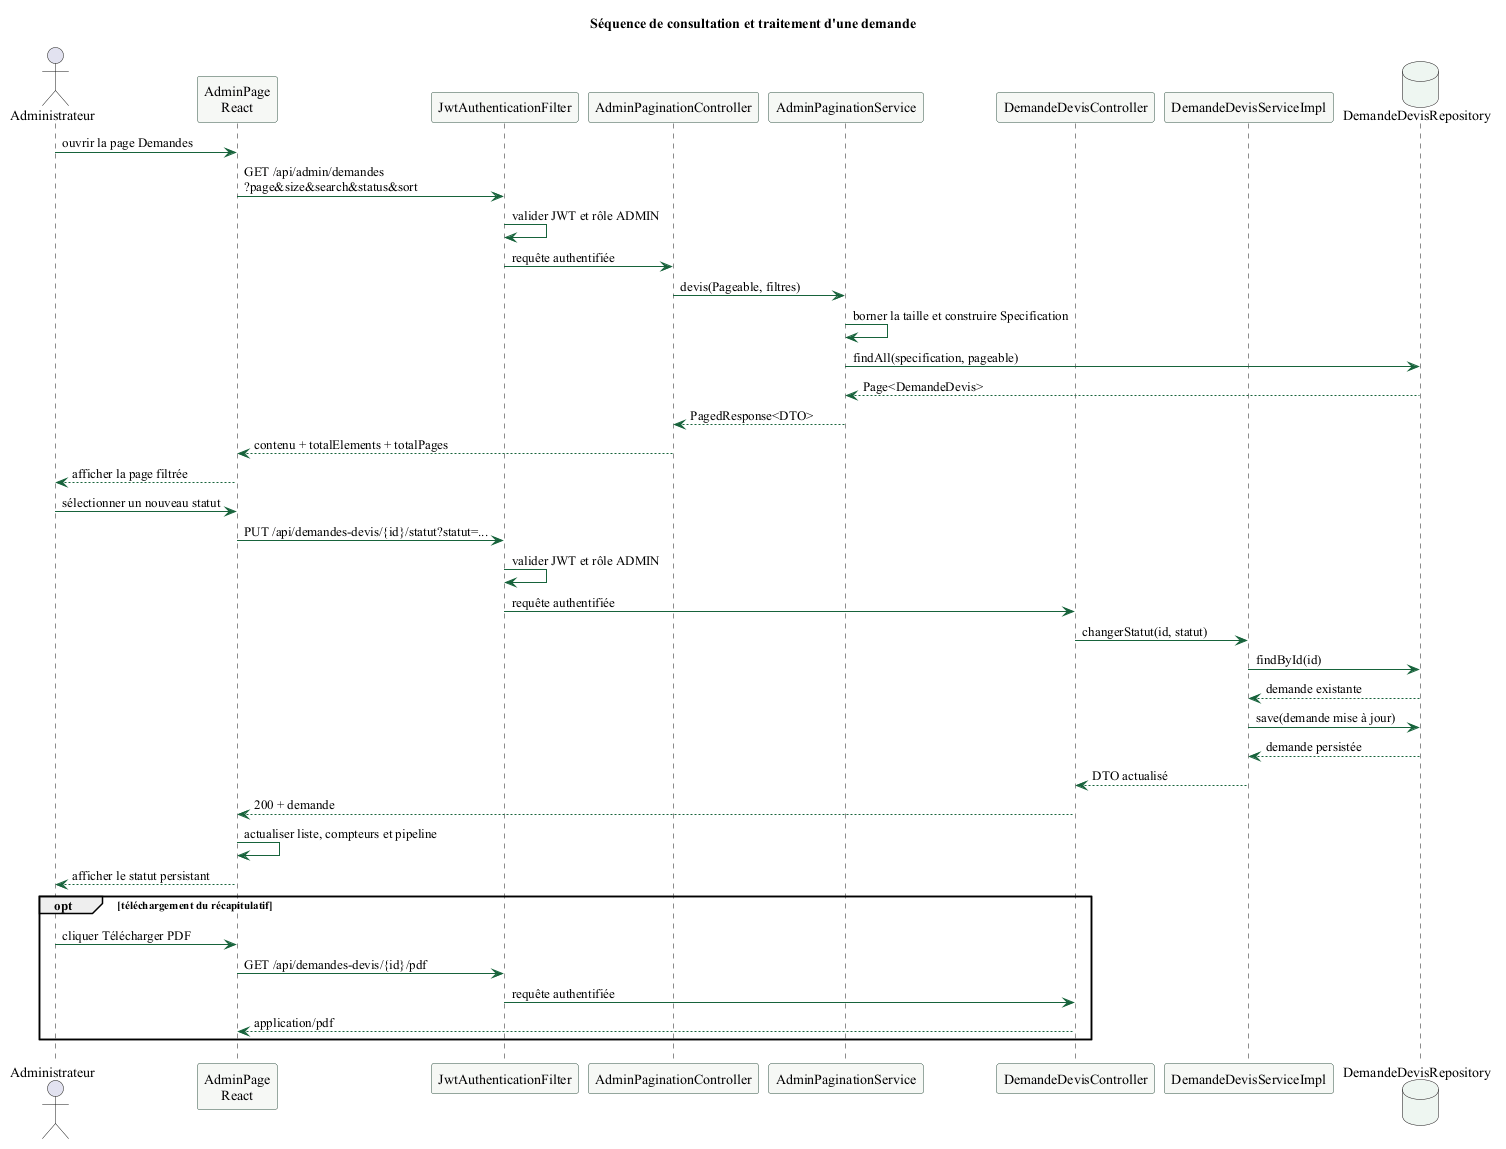

The diagram above was rendered by PlantUML. Its source (embedded in the PNG):
@startuml
title Séquence de consultation et traitement d'une demande

skinparam backgroundColor white
skinparam shadowing false
skinparam defaultFontName "Times New Roman"
skinparam ArrowColor #17633B
skinparam ParticipantBorderColor #315344
skinparam ParticipantBackgroundColor #F6F8F5
skinparam DatabaseBackgroundColor #EEF6F1

actor Administrateur as Admin
participant "AdminPage\nReact" as UI
participant "JwtAuthenticationFilter" as JWTFilter
participant "AdminPaginationController" as PageCtrl
participant "AdminPaginationService" as PageService
participant "DemandeDevisController" as QuoteCtrl
participant "DemandeDevisServiceImpl" as QuoteService
database "DemandeDevisRepository" as Repo

Admin -> UI : ouvrir la page Demandes
UI -> JWTFilter : GET /api/admin/demandes\n?page&size&search&status&sort
JWTFilter -> JWTFilter : valider JWT et rôle ADMIN
JWTFilter -> PageCtrl : requête authentifiée
PageCtrl -> PageService : devis(Pageable, filtres)
PageService -> PageService : borner la taille et construire Specification
PageService -> Repo : findAll(specification, pageable)
Repo --> PageService : Page<DemandeDevis>
PageService --> PageCtrl : PagedResponse<DTO>
PageCtrl --> UI : contenu + totalElements + totalPages
UI --> Admin : afficher la page filtrée

Admin -> UI : sélectionner un nouveau statut
UI -> JWTFilter : PUT /api/demandes-devis/{id}/statut?statut=...
JWTFilter -> JWTFilter : valider JWT et rôle ADMIN
JWTFilter -> QuoteCtrl : requête authentifiée
QuoteCtrl -> QuoteService : changerStatut(id, statut)
QuoteService -> Repo : findById(id)
Repo --> QuoteService : demande existante
QuoteService -> Repo : save(demande mise à jour)
Repo --> QuoteService : demande persistée
QuoteService --> QuoteCtrl : DTO actualisé
QuoteCtrl --> UI : 200 + demande
UI -> UI : actualiser liste, compteurs et pipeline
UI --> Admin : afficher le statut persistant

opt téléchargement du récapitulatif
  Admin -> UI : cliquer Télécharger PDF
  UI -> JWTFilter : GET /api/demandes-devis/{id}/pdf
  JWTFilter -> QuoteCtrl : requête authentifiée
  QuoteCtrl --> UI : application/pdf
end
@enduml